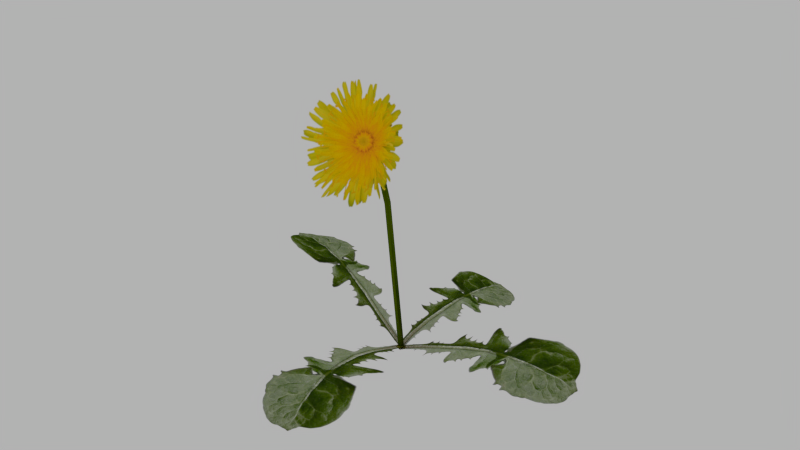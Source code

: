 # Source: Dandelion.blend  (saved by Blender 2.79.0; exported with 4.5.12 LTS)
import bpy
from mathutils import Matrix  # noqa: F401  (used for matrix-valued properties, if any)

bpy.ops.wm.read_factory_settings(use_empty=True)
scene = bpy.context.scene
scene.name = 'Scene'

# ---- collections
col_collection_1 = bpy.data.collections.new('Collection 1'); scene.collection.children.link(col_collection_1)

# ---- images (referenced by path relative to the original .blend; pixels are not part of the script)
import os
ASSET_DIR = os.environ.get("B2B_ASSET_DIR", "")  # directory of the original .blend (textures are referenced by path, not embedded)
HERE = os.path.dirname(os.path.abspath(__file__))  # packed textures are extracted next to this script under _unpacked/

def load_image(name, relpath, width, height, colorspace="sRGB"):
    """Load a texture the original file referenced (path relative to the .blend, or extracted next to this script)."""
    p = next((c for c in (os.path.join(HERE, relpath), os.path.join(ASSET_DIR, relpath)) if relpath and os.path.exists(c)), "")
    if p:
        img = bpy.data.images.load(p, check_existing=True)
        img.name = name
    else:  # same state as the original file: an image datablock whose file is absent (Cycles renders it pink)
        img = bpy.data.images.new(name, width, height)
        img.source = "FILE"
        img.filepath = "//" + (relpath or name)
    img.colorspace_settings.name = colorspace
    return img
img_dandelion_yellow_summer_flower_visible_center_layered_garden_we = load_image('dandelion-yellow-summer-flower-visible-center-layered-garden-we', '_unpacked/dandelion-yellow-summer-flower-visible-center-layered-garden-weed-plant-transparent-background-256x256.7b214a05.png', 256, 256, 'sRGB')
img_dandelion_leaf_png = load_image('Dandelion-leaf.png', '_unpacked/Dandelion-leaf.dfffb6de.png', 504, 1272, 'sRGB')

# ---- materials (node trees are filled in below, after node groups)
mat_dandilion_head_material = bpy.data.materials.new('Dandilion Head Material')
mat_dandilion_head_material.alpha_threshold = 0.0
mat_dandilion_head_material.roughness = 0.5
mat_leaf_material = bpy.data.materials.new('Leaf Material')
mat_leaf_material.alpha_threshold = 0.0
mat_leaf_material.roughness = 0.5
mat_stalk_material = bpy.data.materials.new('Stalk Material')
mat_stalk_material.alpha_threshold = 0.0
mat_stalk_material.roughness = 0.5

# ---- material node trees
mat_dandilion_head_material.use_nodes = True; mat_dandilion_head_material.node_tree.nodes.clear()
_N = mat_dandilion_head_material.node_tree.nodes; _L = mat_dandilion_head_material.node_tree.links
n0 = _N.new('ShaderNodeOutputMaterial'); n0.name = 'Material Output'; n0.location = (185, 326)
n1 = _N.new('ShaderNodeMixShader'); n1.name = 'Mix Shader'; n1.location = (-79, 150)
n2 = _N.new('ShaderNodeBsdfTransparent'); n2.name = 'Transparent BSDF'; n2.location = (-411, 37)
n3 = _N.new('ShaderNodeBsdfDiffuse'); n3.name = 'Diffuse BSDF'; n3.location = (-356, 357)
n4 = _N.new('ShaderNodeTexImage'); n4.name = 'Image Texture'; n4.location = (-696, 302)
n4.width = 140
n4.image = img_dandelion_yellow_summer_flower_visible_center_layered_garden_we
_L.new(n4.outputs[0], n3.inputs[0])
_L.new(n2.outputs[0], n1.inputs[1])
_L.new(n1.outputs[0], n0.inputs[0])
_L.new(n4.outputs[1], n1.inputs[0])
_L.new(n3.outputs[0], n1.inputs[2])
n0.is_active_output = True
mat_leaf_material.use_nodes = True; mat_leaf_material.node_tree.nodes.clear()
_N = mat_leaf_material.node_tree.nodes; _L = mat_leaf_material.node_tree.links
n0 = _N.new('ShaderNodeOutputMaterial'); n0.name = 'Material Output'; n0.location = (185, 326)
n1 = _N.new('ShaderNodeMixShader'); n1.name = 'Mix Shader'; n1.location = (-79, 150)
n2 = _N.new('ShaderNodeBsdfTransparent'); n2.name = 'Transparent BSDF'; n2.location = (-411, 37)
n3 = _N.new('ShaderNodeBsdfDiffuse'); n3.name = 'Diffuse BSDF'; n3.location = (-356, 357)
n4 = _N.new('ShaderNodeTexImage'); n4.name = 'Image Texture'; n4.location = (-696, 302)
n4.width = 140
n4.image = img_dandelion_leaf_png
_L.new(n4.outputs[0], n3.inputs[0])
_L.new(n2.outputs[0], n1.inputs[1])
_L.new(n1.outputs[0], n0.inputs[0])
_L.new(n4.outputs[1], n1.inputs[0])
_L.new(n3.outputs[0], n1.inputs[2])
n0.is_active_output = True
mat_stalk_material.use_nodes = True; mat_stalk_material.node_tree.nodes.clear()
_N = mat_stalk_material.node_tree.nodes; _L = mat_stalk_material.node_tree.links
n0 = _N.new('ShaderNodeOutputMaterial'); n0.name = 'Material Output'; n0.location = (300, 300)
n1 = _N.new('ShaderNodeBsdfDiffuse'); n1.name = 'Diffuse BSDF'; n1.location = (10, 300)
n2 = _N.new('ShaderNodeTexImage'); n2.name = 'Image Texture'; n2.location = (-180, 300)
n2.width = 140
n2.image = img_dandelion_leaf_png
_L.new(n1.outputs[0], n0.inputs[0])
_L.new(n2.outputs[0], n1.inputs[0])
n0.is_active_output = True

# ---- world
world_world = bpy.data.worlds.new('World'); scene.world = world_world
world_world.color = (0.448, 0.448, 0.448)
world_world.use_sun_shadow = False
world_world.sun_shadow_jitter_overblur = 0.0
world_world.cycles.sampling_method = 'NONE'
world_world.cycles.sample_map_resolution = 256

# ---- cameras
cam_camera_001 = bpy.data.cameras.new('Camera.001')
cam_camera_001.type = 'ORTHO'
cam_camera_001.clip_end = 100.0
cam_camera_001.lens = 35.0
cam_camera_001.sensor_width = 32.0
cam_camera_001.sensor_height = 18.0
cam_camera_001.display_size = 2.0
cam_camera_001.dof.focus_distance = 0.0

# ---- meshes
me_plane_003 = bpy.data.meshes.new('Plane.003')
me_plane_003.from_pydata([(-1.008, -1.858, 3.683), (0.9919, -1.858, 3.683), (-1.008, -1.001, 5.49), (0.9919, -1.001, 5.49), (-0.5886, -1.053, 5.035), (-0.5886, -1.55, 3.986), (0.5724, -1.55, 3.986), (0.5724, -1.053, 5.035), (-0.4143, -1.008, 4.806), (-0.4143, -1.356, 4.072), (0.3981, -1.356, 4.072), (0.3981, -1.008, 4.806), (-0.231, -1.025, 4.604), (-0.231, -1.216, 4.201), (0.2148, -1.216, 4.201), (0.2148, -1.025, 4.604), (-0.02499, -0.7812, 4.214), (-0.02411, -0.8408, 4.146), (0.04423, -1.136, 4.375), (-0.02363, -1.096, 4.456), (0.03393, -0.0442, -0.01079), (0.03305, 0.0437, 0.01048), (-0.1221, -0.8826, 0.1476), (0.1962, 0.6097, -0.1476), (-3.666, 0.7296, 1.017), (-3.372, 2.139, 0.433), (-3.163, 0.478, 1.112), (-2.677, 0.2262, 1.125), (-2.209, -0.01549, 1.071), (-1.759, -0.2413, 0.9605), (-1.324, -0.449, 0.8045), (-0.9051, -0.6387, 0.6114), (-0.503, -0.781, 0.3886), (-0.1847, 0.7113, 0.09349), (-0.5874, 0.8529, 0.3114), (-1.008, 1.039, 0.4884), (-1.445, 1.241, 0.617), (-1.9, 1.458, 0.6879), (-2.372, 1.686, 0.6901), (-2.863, 1.917, 0.6104), (1.107, 0.1161, 0.03777), (-0.7696, 0.007665, -0.03777), (0.6733, -3.083, -0.02951), (-1.204, -3.191, -0.105), (0.791, -2.808, 0.2718), (0.8885, -2.496, 0.485), (0.967, -2.147, 0.6108), (1.028, -1.76, 0.6494), (1.074, -1.335, 0.6011), (1.105, -0.8702, 0.4654), (1.126, -0.3726, 0.2564), (-0.7515, -0.481, 0.1809), (-0.7718, -0.9786, 0.3899), (-0.8031, -1.443, 0.5255), (-0.8487, -1.868, 0.5739), (-0.9101, -2.256, 0.5353), (-0.9886, -2.605, 0.4095), (-1.086, -2.917, 0.1963), (0.08576, 1.035, 0.1242), (-0.08948, -0.6814, -0.1242), (3.94, 0.2173, 0.9739), (3.764, -1.499, 0.7255), (3.515, 0.3007, 1.098), (3.073, 0.3901, 1.147), (2.611, 0.4859, 1.122), (2.131, 0.5892, 1.022), (1.632, 0.7008, 0.8474), (1.118, 0.8212, 0.6108), (0.6015, 0.9466, 0.3675), (0.4263, -0.7693, 0.1191), (0.9425, -0.8947, 0.3625), (1.457, -1.015, 0.5991), (1.956, -1.127, 0.7734), (2.436, -1.23, 0.8733), (2.897, -1.326, 0.8985), (3.34, -1.415, 0.8493), (-0.893, 0.1382, 0.1124), (0.5603, -0.1866, -0.1124), (-0.005688, 2.73, 0.401), (1.448, 2.405, 0.1761), (-0.09934, 2.429, 0.5283), (-0.1982, 2.122, 0.6089), (-0.3026, 1.808, 0.6429), (-0.4127, 1.487, 0.6301), (-0.5291, 1.159, 0.5707), (-0.6522, 0.8244, 0.4646), (-0.7827, 0.4829, 0.3118), (0.6706, 0.158, 0.08705), (0.801, 0.4995, 0.2398), (0.9241, 0.8341, 0.3459), (1.041, 1.162, 0.4053), (1.151, 1.483, 0.4181), (1.255, 1.797, 0.3841), (1.354, 2.104, 0.3035), (0.04199, -0.7815, 4.213), (-0.02644, -0.5757, 3.836), (0.04054, -0.5761, 3.836), (-0.0299, -0.3638, 3.139), (-0.02902, -0.4517, 3.118), (0.03796, -0.4521, 3.118), (0.03708, -0.3642, 3.139), (-0.03305, -0.0437, -0.01048), (0.04287, -0.841, 4.145), (-0.02556, -0.6573, 3.797), (0.04142, -0.6577, 3.797), (-0.03393, 0.0442, 0.01079), (-0.02275, -1.136, 4.375), (0.04335, -1.096, 4.456)], [], [(5, 4, 2, 0), (6, 5, 0, 1), (7, 6, 1, 3), (4, 7, 3, 2), (9, 8, 4, 5), (10, 9, 5, 6), (11, 10, 6, 7), (8, 11, 7, 4), (13, 12, 8, 9), (14, 13, 9, 10), (15, 14, 10, 11), (12, 15, 11, 8), (106, 19, 12, 13), (18, 106, 13, 14), (107, 18, 14, 15), (19, 107, 15, 12), (19, 106, 18, 107), (101, 20, 21, 105), (26, 39, 25, 24), (22, 23, 33, 32), (32, 33, 34, 31), (31, 34, 35, 30), (30, 35, 36, 29), (29, 36, 37, 28), (28, 37, 38, 27), (27, 38, 39, 26), (44, 57, 43, 42), (40, 41, 51, 50), (50, 51, 52, 49), (49, 52, 53, 48), (48, 53, 54, 47), (47, 54, 55, 46), (46, 55, 56, 45), (45, 56, 57, 44), (62, 75, 61, 60), (58, 59, 69, 68), (68, 69, 70, 67), (67, 70, 71, 66), (66, 71, 72, 65), (65, 72, 73, 64), (64, 73, 74, 63), (63, 74, 75, 62), (80, 93, 79, 78), (76, 77, 87, 86), (86, 87, 88, 85), (85, 88, 89, 84), (84, 89, 90, 83), (83, 90, 91, 82), (82, 91, 92, 81), (81, 92, 93, 80), (18, 107, 94, 102), (94, 16, 95, 96), (102, 94, 96, 104), (99, 100, 21, 20), (104, 96, 100, 99), (96, 95, 97, 100), (98, 99, 20, 101), (106, 18, 102, 17), (103, 104, 99, 98), (17, 102, 104, 103), (16, 17, 103, 95), (95, 103, 98, 97), (97, 98, 101, 105), (100, 97, 105, 21), (107, 19, 16, 94), (19, 106, 17, 16)])
me_plane_003.polygons.foreach_set('use_smooth', [1, 1, 1, 1, 1, 1, 1, 1, 1, 1, 1, 1, 1, 1, 1, 1, 1, 1, 0, 0, 0, 0, 0, 0, 0, 0, 0, 0, 0, 0, 0, 0, 0, 0, 0, 0, 0, 0, 0, 0, 0, 0, 0, 0, 0, 0, 0, 0, 0, 0, 1, 1, 1, 1, 1, 1, 1, 1, 1, 1, 1, 1, 1, 1, 1, 1])
me_plane_003.polygons.foreach_set('material_index', [0, 0, 0, 0, 0, 0, 0, 0, 0, 0, 0, 0, 0, 0, 0, 0, 0, 0, 1, 1, 1, 1, 1, 1, 1, 1, 1, 1, 1, 1, 1, 1, 1, 1, 1, 1, 1, 1, 1, 1, 1, 1, 1, 1, 1, 1, 1, 1, 1, 1, 2, 2, 2, 2, 2, 2, 2, 2, 2, 2, 2, 2, 2, 2, 2, 2])
_uv = me_plane_003.uv_layers.new(name='UVMap')
_uv.uv.foreach_set('vector', [0.2377, 0.7533, 0.7224, 0.7533, 0.9102, 0.9364, 0.07528, 0.9364, 0.2377, 0.2466, 0.2377, 0.7533, 0.07528, 0.9364, 0.07528, 0.0636, 0.7224, 0.2466, 0.2377, 0.2466, 0.07528, 0.0636, 0.9102, 0.06356, 0.7224, 0.7533, 0.7224, 0.2466, 0.9102, 0.06356, 0.9102, 0.9364, 0.2986, 0.6772, 0.6378, 0.6772, 0.7224, 0.7533, 0.2377, 0.7533, 0.2986, 0.3227, 0.2986, 0.6772, 0.2377, 0.7533, 0.2377, 0.2466, 0.6378, 0.3227, 0.2986, 0.3227, 0.2377, 0.2466, 0.7224, 0.2466, 0.6378, 0.6772, 0.6378, 0.3227, 0.7224, 0.2466, 0.7224, 0.7533, 0.3691, 0.5972, 0.5552, 0.5972, 0.6378, 0.6772, 0.2986, 0.6772, 0.3691, 0.4027, 0.3691, 0.5972, 0.2986, 0.6772, 0.2986, 0.3227, 0.5552, 0.4026, 0.3691, 0.4027, 0.2986, 0.3227, 0.6378, 0.3227, 0.5552, 0.5972, 0.5552, 0.4026, 0.6378, 0.3227, 0.6378, 0.6772, 0.4493, 0.5063, 0.4869, 0.5067, 0.5552, 0.5972, 0.3691, 0.5972, 0.449, 0.4771, 0.4493, 0.5063, 0.3691, 0.5972, 0.3691, 0.4027, 0.4867, 0.4775, 0.449, 0.4771, 0.3691, 0.4027, 0.5552, 0.4026, 0.4869, 0.5067, 0.4867, 0.4775, 0.5552, 0.4026, 0.5552, 0.5972, 0.4869, 0.5067, 0.4493, 0.5063, 0.449, 0.4771, 0.4867, 0.4775, 0.4773, 0.5227, 0.4773, 0.4773, 0.5227, 0.4773, 0.5227, 0.5227, 1.49e-08, 0.875, 1.0, 0.875, 1.0, 1.0, 0.0, 1.0, 1.192e-07, 0.0, 1.0, 1.192e-07, 1.0, 0.125, 1.043e-07, 0.125, 1.043e-07, 0.125, 1.0, 0.125, 1.0, 0.25, 8.941e-08, 0.25, 8.941e-08, 0.25, 1.0, 0.25, 1.0, 0.375, 7.451e-08, 0.375, 7.451e-08, 0.375, 1.0, 0.375, 1.0, 0.5, 5.96e-08, 0.5, 5.96e-08, 0.5, 1.0, 0.5, 1.0, 0.625, 4.47e-08, 0.625, 4.47e-08, 0.625, 1.0, 0.625, 1.0, 0.75, 2.98e-08, 0.75, 2.98e-08, 0.75, 1.0, 0.75, 1.0, 0.875, 1.49e-08, 0.875, 1.49e-08, 0.875, 1.0, 0.875, 1.0, 1.0, 0.0, 1.0, 1.192e-07, 0.0, 1.0, 1.192e-07, 1.0, 0.125, 1.043e-07, 0.125, 1.043e-07, 0.125, 1.0, 0.125, 1.0, 0.25, 8.941e-08, 0.25, 8.941e-08, 0.25, 1.0, 0.25, 1.0, 0.375, 7.451e-08, 0.375, 7.451e-08, 0.375, 1.0, 0.375, 1.0, 0.5, 5.96e-08, 0.5, 5.96e-08, 0.5, 1.0, 0.5, 1.0, 0.625, 4.47e-08, 0.625, 4.47e-08, 0.625, 1.0, 0.625, 1.0, 0.75, 2.98e-08, 0.75, 2.98e-08, 0.75, 1.0, 0.75, 1.0, 0.875, 1.49e-08, 0.875, 1.49e-08, 0.875, 1.0, 0.875, 1.0, 1.0, 0.0, 1.0, 1.192e-07, 0.0, 1.0, 1.192e-07, 1.0, 0.125, 1.043e-07, 0.125, 1.043e-07, 0.125, 1.0, 0.125, 1.0, 0.25, 8.941e-08, 0.25, 8.941e-08, 0.25, 1.0, 0.25, 1.0, 0.375, 7.451e-08, 0.375, 7.451e-08, 0.375, 1.0, 0.375, 1.0, 0.5, 5.96e-08, 0.5, 5.96e-08, 0.5, 1.0, 0.5, 1.0, 0.625, 4.47e-08, 0.625, 4.47e-08, 0.625, 1.0, 0.625, 1.0, 0.75, 2.98e-08, 0.75, 2.98e-08, 0.75, 1.0, 0.75, 1.0, 0.875, 1.49e-08, 0.875, 1.49e-08, 0.875, 1.0, 0.875, 1.0, 1.0, 0.0, 1.0, 1.192e-07, 0.0, 1.0, 1.192e-07, 1.0, 0.125, 1.043e-07, 0.125, 1.043e-07, 0.125, 1.0, 0.125, 1.0, 0.25, 8.941e-08, 0.25, 8.941e-08, 0.25, 1.0, 0.25, 1.0, 0.375, 7.451e-08, 0.375, 7.451e-08, 0.375, 1.0, 0.375, 1.0, 0.5, 5.96e-08, 0.5, 5.96e-08, 0.5, 1.0, 0.5, 1.0, 0.625, 4.47e-08, 0.625, 4.47e-08, 0.625, 1.0, 0.625, 1.0, 0.75, 2.98e-08, 0.75, 2.98e-08, 0.75, 1.0, 0.75, 1.0, 0.875, 1.49e-08, 0.875, 0.5698, 0.4359, 0.5591, 0.4369, 0.5142, 0.4322, 0.5277, 0.4314, 0.6468, 0.424, 0.6346, 0.424, 0.6343, 0.4176, 0.6465, 0.4176, 0.5277, 0.4314, 0.5142, 0.4322, 0.4945, 0.4259, 0.5106, 0.4256, 0.5042, 0.4149, 0.4877, 0.4149, 0.5533, 0.3674, 0.5698, 0.3674, 0.5106, 0.4256, 0.4945, 0.4259, 0.4877, 0.4149, 0.5042, 0.4149, 0.6465, 0.4176, 0.6343, 0.4176, 0.6339, 0.4075, 0.6461, 0.4075, 0.6206, 0.3886, 0.6328, 0.3886, 0.6339, 0.429, 0.6217, 0.429, 0.6217, 0.3674, 0.6339, 0.3674, 0.6334, 0.3729, 0.6212, 0.3729, 0.621, 0.3788, 0.6332, 0.3788, 0.6328, 0.3886, 0.6206, 0.3886, 0.6212, 0.3729, 0.6334, 0.3729, 0.6332, 0.3788, 0.621, 0.3788, 0.6076, 0.3674, 0.6206, 0.3682, 0.5997, 0.3739, 0.5838, 0.3736, 0.5838, 0.3736, 0.5997, 0.3739, 0.5862, 0.3846, 0.5698, 0.3846, 0.5698, 0.3846, 0.5862, 0.3846, 0.6206, 0.4324, 0.6041, 0.4323, 0.6461, 0.4075, 0.6339, 0.4075, 0.6346, 0.3674, 0.6468, 0.3674, 0.659, 0.3793, 0.6468, 0.3793, 0.6468, 0.3734, 0.659, 0.3734, 0.6633, 0.3734, 0.6471, 0.3731, 0.6468, 0.3675, 0.6633, 0.3674])
me_plane_003.materials.append(mat_dandilion_head_material)
me_plane_003.materials.append(mat_leaf_material)
me_plane_003.materials.append(mat_stalk_material)
me_plane_003.use_remesh_preserve_volume = False
me_plane_003.use_remesh_preserve_attributes = False
me_plane_003.use_mirror_vertex_groups = False
me_plane_003.update()

# ---- objects
ob_dandelion = bpy.data.objects.new('Dandelion', me_plane_003)
ob_camera = bpy.data.objects.new('Camera', cam_camera_001)

# ---- transforms, parenting, visibility, modifiers, constraints
ob_dandelion.location = (0.0, 0.0, 0.0)
ob_dandelion.delta_rotation_euler = (0.0, -0.0, 0.08114)
ob_dandelion.delta_scale = (3.079, 3.079, 3.079)
ob_dandelion.lineart.crease_threshold = 0.0
ob_camera.location = (2.29e-06, -59.27, 4.058)
ob_camera.rotation_euler = (-1.745, -3.142, -3.142)
ob_camera.hide_viewport = True
ob_camera.lineart.crease_threshold = 0.0

# ---- collection membership
col_collection_1.objects.link(ob_dandelion)
col_collection_1.objects.link(ob_camera)

# ---- scene / render settings (as saved in the file)
scene.frame_start = 1; scene.frame_end = 250; scene.frame_set(1)
scene.render.engine = 'CYCLES'
scene.render.resolution_percentage = 50
scene.render.dither_intensity = 0.0
scene.render.film_transparent = True
scene.cycles.use_denoising = False
scene.cycles.samples = 200
scene.cycles.sampling_pattern = 'TABULATED_SOBOL'
scene.cycles.light_sampling_threshold = 0.0
scene.cycles.use_adaptive_sampling = False
scene.cycles.use_light_tree = False
scene.cycles.blur_glossy = 0.0
scene.cycles.pixel_filter_type = 'GAUSSIAN'
scene.cycles.sample_clamp_indirect = 0.0
scene.view_settings.view_transform = 'Standard'
bpy.context.view_layer.update()

# ---- added for rendering (the .blend has no active camera): camera
cam_auto = bpy.data.cameras.new('AutoCamera')
cam_auto.lens = 50.0
cam_auto.sensor_width = 36.0
cam_auto.clip_end = 1000.0
ob_auto_camera = bpy.data.objects.new('AutoCamera', cam_auto)
scene.collection.objects.link(ob_auto_camera)
ob_auto_camera.location = (34.0899, -41.0095, 35.115)
ob_auto_camera.rotation_euler = (1.09748, -7.21219e-08, 0.694738)
scene.camera = ob_auto_camera
bpy.context.view_layer.update()
